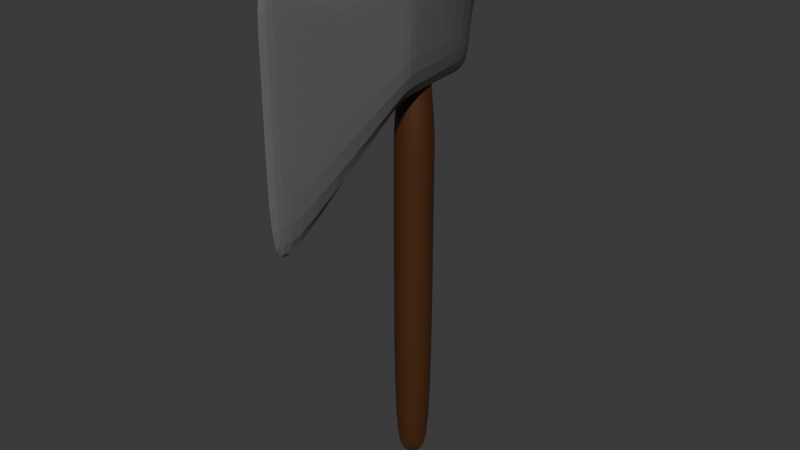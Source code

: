 # Source: axe.blend  (saved by Blender 4.2.66; exported with 4.5.12 LTS)
import bpy
from mathutils import Matrix  # noqa: F401  (used for matrix-valued properties, if any)

bpy.ops.wm.read_factory_settings(use_empty=True)
scene = bpy.context.scene
scene.name = 'Scene'

# ---- collections
col_collection = bpy.data.collections.new('Collection'); scene.collection.children.link(col_collection)

# ---- materials (node trees are filled in below, after node groups)
mat_sharp = bpy.data.materials.new('Sharp')
mat_mango = bpy.data.materials.new('mango')

# ---- material node trees
mat_sharp.use_nodes = True; mat_sharp.node_tree.nodes.clear()
_N = mat_sharp.node_tree.nodes; _L = mat_sharp.node_tree.links
n0 = _N.new('ShaderNodeBsdfPrincipled'); n0.name = 'Principled BSDF'; n0.location = (10, 300)
n0.inputs[0].default_value = (0.1256, 0.1256, 0.1256, 1.0)
n1 = _N.new('ShaderNodeOutputMaterial'); n1.name = 'Material Output'; n1.location = (300, 300)
_L.new(n0.outputs[0], n1.inputs[0])
n1.is_active_output = True
mat_mango.use_nodes = True; mat_mango.node_tree.nodes.clear()
_N = mat_mango.node_tree.nodes; _L = mat_mango.node_tree.links
n0 = _N.new('ShaderNodeBsdfPrincipled'); n0.name = 'Principled BSDF'; n0.location = (10, 300)
n0.inputs[0].default_value = (0.07121, 0.02409, 0.004839, 1.0)
n1 = _N.new('ShaderNodeOutputMaterial'); n1.name = 'Material Output'; n1.location = (300, 300)
_L.new(n0.outputs[0], n1.inputs[0])
n1.is_active_output = True

# ---- world
world_world = bpy.data.worlds.new('World'); scene.world = world_world
world_world.use_nodes = True; world_world.node_tree.nodes.clear()
_N = world_world.node_tree.nodes; _L = world_world.node_tree.links
n0 = _N.new('ShaderNodeOutputWorld'); n0.name = 'World Output'; n0.location = (300, 300)
n1 = _N.new('ShaderNodeBackground'); n1.name = 'Background'; n1.location = (10, 300)
n1.inputs[0].default_value = (0.05088, 0.05088, 0.05088, 1.0)
_L.new(n1.outputs[0], n0.inputs[0])
n0.is_active_output = True
world_world.color = (0.05088, 0.05088, 0.05088)
world_world.sun_shadow_jitter_overblur = 0.0

# ---- meshes
me_cube_001 = bpy.data.meshes.new('Cube.001')
me_cube_001.from_pydata([(-0.04914, -2.948, 0.6244), (-0.04914, -2.948, 4.687), (-0.06384, 1.1, 2.401), (-0.3456, 1.1, 4.601), (0.04914, -2.948, 0.6244), (0.04914, -2.948, 4.687), (0.06384, 1.1, 2.401), (0.3456, 1.1, 4.601), (-0.04914, -2.948, 2.656), (-0.06384, 1.1, 3.501), (0.06384, 1.1, 3.501), (0.04914, -2.948, 2.656), (-0.04914, -2.948, 3.816), (-0.3456, 1.1, 4.129), (0.3456, 1.1, 4.129), (0.04914, -2.948, 3.816), (-0.3456, -0.7298, 2.401), (-0.3456, -0.7298, 4.601), (0.3456, -0.7298, 2.401), (0.3456, -0.7298, 4.601), (0.3456, -0.7298, 3.501), (-0.3456, -0.7298, 3.501), (0.3456, -0.7298, 4.129), (-0.3456, -0.7298, 4.129), (-0.1219, -2.404, 0.8857), (0.1219, -2.404, 4.491), (0.1219, -2.404, 2.688), (0.1219, -2.404, 3.718), (-0.1219, -2.404, 4.491), (0.1219, -2.404, 0.8857), (-0.1219, -2.404, 2.688), (-0.1219, -2.404, 3.718), (-0.3412, -0.7632, 4.613), (0.3412, -0.7632, 2.385), (-0.3412, -0.7632, 3.499), (-0.3412, -0.7632, 4.135), (-0.3412, -0.7632, 2.385), (0.3412, -0.7632, 4.613), (0.3412, -0.7632, 3.499), (0.3412, -0.7632, 4.135), (-0.1488, 2.215, 3.784), (0.1488, 2.215, 3.784), (-0.1488, 2.215, 3.581), (0.1488, 2.215, 3.581), (-0.3456, 0.716, 4.601), (0.2325, 0.716, 2.486), (-0.2325, 0.716, 3.417), (-0.3456, 0.716, 4.129), (-0.2325, 0.716, 2.486), (0.3456, 0.716, 4.601), (0.2325, 0.716, 3.417), (0.3456, 0.716, 4.129), (3.406e-09, -0.05264, -3.766), (4.69e-09, -0.05264, 4.567), (3.406e-09, 0.2427, -3.766), (4.69e-09, 0.1449, 4.567), (0.03832, 0.237, -3.766), (0.02563, 0.1411, 4.567), (0.07516, 0.2202, -3.766), (0.05027, 0.1298, 4.567), (0.1091, 0.1929, -3.766), (0.07298, 0.1116, 4.567), (0.1389, 0.1562, -3.766), (0.09289, 0.08702, 4.567), (0.1633, 0.1114, -3.766), (0.1092, 0.05709, 4.567), (0.1815, 0.06037, -3.766), (0.1214, 0.02294, 4.567), (0.1926, 0.00497, -3.766), (0.1288, -0.01411, 4.567), (0.1964, -0.05264, -3.766), (0.1314, -0.05264, 4.567), (0.1926, -0.1102, -3.766), (0.1288, -0.09117, 4.567), (0.1815, -0.1656, -3.766), (0.1214, -0.1282, 4.567), (0.1633, -0.2167, -3.766), (0.1092, -0.1624, 4.567), (0.1389, -0.2614, -3.766), (0.09289, -0.1923, 4.567), (0.1091, -0.2982, -3.766), (0.07298, -0.2169, 4.567), (0.07516, -0.3255, -3.766), (0.05027, -0.2351, 4.567), (0.03832, -0.3423, -3.766), (0.02563, -0.2463, 4.567), (3.406e-09, -0.3479, -3.766), (4.69e-09, -0.2501, 4.567), (-0.03832, -0.3423, -3.766), (-0.02563, -0.2463, 4.567), (-0.07516, -0.3255, -3.766), (-0.05027, -0.2351, 4.567), (-0.1091, -0.2982, -3.766), (-0.07298, -0.2169, 4.545), (-0.1389, -0.2614, -3.766), (-0.09289, -0.1923, 4.567), (-0.1633, -0.2167, -3.766), (-0.1092, -0.1624, 4.567), (-0.1815, -0.1656, -3.766), (-0.1214, -0.1282, 4.567), (-0.1926, -0.1102, -3.766), (-0.1288, -0.09117, 4.567), (-0.1964, -0.05264, -3.766), (-0.1314, -0.05264, 4.567), (-0.1926, 0.00497, -3.766), (-0.1288, -0.01411, 4.567), (-0.1815, 0.06037, -3.766), (-0.1214, 0.02294, 4.567), (-0.1633, 0.1114, -3.766), (-0.1092, 0.05709, 4.567), (-0.1389, 0.1562, -3.766), (-0.09289, 0.08702, 4.567), (-0.1091, 0.1929, -3.766), (-0.07298, 0.1116, 4.567), (-0.07516, 0.2202, -3.766), (-0.05027, 0.1298, 4.567), (-0.03832, 0.237, -3.766), (-0.02563, 0.1411, 4.567), (3.406e-09, 0.2427, 0.3897), (0.03832, 0.237, 0.3897), (0.07516, 0.2202, 0.3897), (0.1091, 0.1929, 0.3897), (0.1389, 0.1562, 0.3897), (0.1633, 0.1114, 0.3897), (0.1815, 0.06037, 0.3897), (0.1926, 0.00497, 0.3897), (0.1964, -0.05264, 0.3897), (0.1926, -0.1102, 0.3897), (0.1815, -0.1656, 0.3897), (0.1633, -0.2167, 0.3897), (0.1389, -0.2614, 0.3897), (0.1091, -0.2982, 0.3897), (0.07516, -0.3255, 0.3897), (0.03832, -0.3423, 0.3897), (3.406e-09, -0.3479, 0.3897), (-0.03832, -0.3423, 0.3897), (-0.07516, -0.3255, 0.3897), (-0.1091, -0.2982, 0.3897), (-0.1389, -0.2614, 0.3897), (-0.1633, -0.2167, 0.3897), (-0.1815, -0.1656, 0.3897), (-0.1926, -0.1102, 0.3897), (-0.1964, -0.05264, 0.3897), (-0.1926, 0.00497, 0.3897), (-0.1815, 0.06037, 0.3897), (-0.1633, 0.1114, 0.3897), (-0.1389, 0.1562, 0.3897), (-0.1091, 0.1929, 0.3897), (-0.07516, 0.2202, 0.3897), (-0.03832, 0.237, 0.3897), (2.683e-09, 0.1555, 2.794), (0.027, 0.1515, 2.794), (0.05297, 0.1396, 2.794), (0.0769, 0.1204, 2.794), (0.09787, 0.09451, 2.794), (0.1151, 0.06297, 2.794), (0.1279, 0.027, 2.794), (0.1358, -0.01204, 2.794), (0.1384, -0.05264, 2.794), (0.1358, -0.09324, 2.794), (0.1279, -0.1323, 2.794), (0.1151, -0.1683, 2.794), (0.09787, -0.1998, 2.794), (0.0769, -0.2257, 2.794), (0.05297, -0.2449, 2.794), (0.027, -0.2567, 2.794), (2.683e-09, -0.2607, 2.794), (-0.027, -0.2567, 2.794), (-0.05297, -0.2449, 2.794), (-0.0769, -0.2257, 2.794), (-0.09787, -0.1998, 2.794), (-0.1151, -0.1683, 2.794), (-0.1279, -0.1323, 2.794), (-0.1358, -0.09324, 2.794), (-0.1384, -0.05264, 2.794), (-0.1358, -0.01204, 2.794), (-0.1279, 0.027, 2.794), (-0.1151, 0.06297, 2.794), (-0.09787, 0.09451, 2.794), (-0.0769, 0.1204, 2.794), (-0.05297, 0.1396, 2.794), (-0.027, 0.1515, 2.794), (2.683e-09, 0.1555, 3.526), (0.027, 0.1515, 3.526), (0.05297, 0.1396, 3.526), (0.0769, 0.1204, 3.526), (0.09787, 0.09451, 3.526), (0.1151, 0.06297, 3.526), (0.1279, 0.027, 3.526), (0.1358, -0.01204, 3.526), (0.1384, -0.05264, 3.526), (0.1358, -0.09324, 3.526), (0.1279, -0.1323, 3.526), (0.1151, -0.1683, 3.526), (0.09787, -0.1998, 3.526), (0.0769, -0.2257, 3.526), (0.05297, -0.2449, 3.526), (0.027, -0.2567, 3.526), (2.683e-09, -0.2607, 3.526), (-0.027, -0.2567, 3.526), (-0.05297, -0.2449, 3.526), (-0.0769, -0.2257, 3.526), (-0.09787, -0.1998, 3.526), (-0.1151, -0.1683, 3.526), (-0.1279, -0.1323, 3.526), (-0.1358, -0.09324, 3.526), (-0.1384, -0.05264, 3.526), (-0.1358, -0.01204, 3.526), (-0.1279, 0.027, 3.526), (-0.1151, 0.06297, 3.526), (-0.09787, 0.09451, 3.526), (-0.0769, 0.1204, 3.526), (-0.05297, 0.1396, 3.526), (-0.027, 0.1515, 3.526), (2.683e-09, 0.1555, 3.892), (0.027, 0.1515, 3.892), (0.05297, 0.1396, 3.892), (0.0769, 0.1204, 3.892), (0.09787, 0.09451, 3.892), (0.1151, 0.06297, 3.892), (0.1279, 0.027, 3.892), (0.1358, -0.01204, 3.892), (0.1384, -0.05264, 3.892), (0.1358, -0.09324, 3.892), (0.1279, -0.1323, 3.892), (0.1151, -0.1683, 3.892), (0.09787, -0.1998, 3.892), (0.0769, -0.2257, 3.892), (0.05297, -0.2449, 3.892), (0.027, -0.2567, 3.892), (2.683e-09, -0.2607, 3.892), (-0.027, -0.2567, 3.892), (-0.05297, -0.2449, 3.892), (-0.0769, -0.2257, 3.892), (-0.09787, -0.1998, 3.892), (-0.1151, -0.1683, 3.892), (-0.1279, -0.1323, 3.892), (-0.1358, -0.09324, 3.892), (-0.1384, -0.05264, 3.892), (-0.1358, -0.01204, 3.892), (-0.1279, 0.027, 3.892), (-0.1151, 0.06297, 3.892), (-0.09787, 0.09451, 3.892), (-0.0769, 0.1204, 3.892), (-0.05297, 0.1396, 3.892), (-0.027, 0.1515, 3.892), (2.683e-09, 0.1555, 4.075), (0.027, 0.1515, 4.075), (0.05297, 0.1396, 4.075), (0.0769, 0.1204, 4.075), (0.09787, 0.09451, 4.075), (0.1151, 0.06297, 4.075), (0.1279, 0.027, 4.075), (0.1358, -0.01204, 4.075), (0.1384, -0.05264, 4.075), (0.1358, -0.09324, 4.075), (0.1279, -0.1323, 4.075), (0.1151, -0.1683, 4.075), (0.09787, -0.1998, 4.075), (0.0769, -0.2257, 4.075), (0.05297, -0.2449, 4.075), (0.027, -0.2567, 4.075), (2.683e-09, -0.2607, 4.075), (-0.027, -0.2567, 4.075), (-0.05297, -0.2449, 4.075), (-0.0769, -0.2257, 4.075), (-0.09787, -0.1998, 4.075), (-0.1151, -0.1683, 4.075), (-0.1279, -0.1323, 4.075), (-0.1358, -0.09324, 4.075), (-0.1384, -0.05264, 4.075), (-0.1358, -0.01204, 4.075), (-0.1279, 0.027, 4.075), (-0.1151, 0.06297, 4.075), (-0.09787, 0.09451, 4.075), (-0.0769, 0.1204, 4.075), (-0.05297, 0.1396, 4.075), (-0.027, 0.1515, 4.075), (0.03832, 0.237, 1.429), (0.07516, 0.2202, 1.429), (0.1091, 0.1929, 1.429), (0.1389, 0.1562, 1.429), (0.1633, 0.1114, 1.429), (0.1815, 0.06037, 1.429), (0.1926, 0.00497, 1.429), (0.1964, -0.05264, 1.429), (0.1926, -0.1102, 1.429), (0.1815, -0.1656, 1.429), (0.1633, -0.2167, 1.429), (0.1389, -0.2614, 1.429), (0.1091, -0.2982, 1.429), (0.07516, -0.3255, 1.429), (0.03832, -0.3423, 1.429), (3.406e-09, -0.3479, 1.429), (-0.03832, -0.3423, 1.429), (-0.07516, -0.3255, 1.429), (-0.1091, -0.2982, 1.429), (-0.1389, -0.2614, 1.429), (-0.1633, -0.2167, 1.429), (-0.1815, -0.1656, 1.429), (-0.1926, -0.1102, 1.429), (-0.1964, -0.05264, 1.429), (-0.1926, 0.00497, 1.429), (-0.1815, 0.06037, 1.429), (-0.1633, 0.1114, 1.429), (-0.1389, 0.1562, 1.429), (-0.1091, 0.1929, 1.429), (-0.07516, 0.2202, 1.429), (-0.03832, 0.237, 1.429), (3.406e-09, 0.2427, 1.429), (3.406e-09, 0.2427, 1.948), (0.03832, 0.237, 1.948), (0.07516, 0.2202, 1.948), (0.1091, 0.1929, 1.948), (0.1389, 0.1562, 1.948), (0.1633, 0.1114, 1.948), (0.1815, 0.06037, 1.948), (0.1926, 0.00497, 1.948), (0.1964, -0.05264, 1.948), (0.1926, -0.1102, 1.948), (0.1815, -0.1656, 1.948), (0.1633, -0.2167, 1.948), (0.1389, -0.2614, 1.948), (0.1091, -0.2982, 1.948), (0.07516, -0.3255, 1.948), (0.03832, -0.3423, 1.948), (3.406e-09, -0.3479, 1.948), (-0.03832, -0.3423, 1.948), (-0.07516, -0.3255, 1.948), (-0.1091, -0.2982, 1.948), (-0.1389, -0.2614, 1.948), (-0.1633, -0.2167, 1.948), (-0.1815, -0.1656, 1.948), (-0.1926, -0.1102, 1.948), (-0.1964, -0.05264, 1.948), (-0.1926, 0.00497, 1.948), (-0.1815, 0.06037, 1.948), (-0.1633, 0.1114, 1.948), (-0.1389, 0.1562, 1.948), (-0.1091, 0.1929, 1.948), (-0.07516, 0.2202, 1.948), (-0.03832, 0.237, 1.948), (0.03832, 0.237, 0.9092), (0.07516, 0.2202, 0.9092), (0.1091, 0.1929, 0.9092), (0.1389, 0.1562, 0.9092), (0.1633, 0.1114, 0.9092), (0.1815, 0.06037, 0.9092), (0.1926, 0.00497, 0.9092), (0.1964, -0.05264, 0.9092), (0.1926, -0.1102, 0.9092), (0.1815, -0.1656, 0.9092), (0.1633, -0.2167, 0.9092), (0.1389, -0.2614, 0.9092), (0.1091, -0.2982, 0.9092), (0.07516, -0.3255, 0.9092), (0.03832, -0.3423, 0.9092), (3.406e-09, -0.3479, 0.9092), (-0.03832, -0.3423, 0.9092), (-0.07516, -0.3255, 0.9092), (-0.1091, -0.2982, 0.9092), (-0.1389, -0.2614, 0.9092), (-0.1633, -0.2167, 0.9092), (-0.1815, -0.1656, 0.9092), (-0.1926, -0.1102, 0.9092), (-0.1964, -0.05264, 0.9092), (-0.1926, 0.00497, 0.9092), (-0.1815, 0.06037, 0.9092), (-0.1633, 0.1114, 0.9092), (-0.1389, 0.1562, 0.9092), (-0.1091, 0.1929, 0.9092), (-0.07516, 0.2202, 0.9092), (-0.03832, 0.237, 0.9092), (3.406e-09, 0.2427, 0.9092)], [], [(47, 44, 3, 13), (7, 14, 43, 41), (27, 25, 5, 15), (15, 5, 1, 12), (24, 29, 4, 0), (25, 28, 1, 5), (4, 11, 8, 0), (29, 26, 11, 4), (2, 9, 10, 6), (48, 46, 9, 2), (11, 15, 12, 8), (26, 27, 15, 11), (9, 13, 14, 10), (46, 47, 13, 9), (34, 35, 23, 21), (50, 51, 22, 20), (36, 34, 21, 16), (45, 50, 20, 18), (49, 44, 17, 19), (48, 45, 18, 16), (51, 49, 19, 22), (35, 32, 17, 23), (12, 1, 28, 31), (0, 8, 30, 24), (8, 12, 31, 30), (38, 39, 27, 26), (33, 38, 26, 29), (37, 32, 28, 25), (36, 33, 29, 24), (39, 37, 25, 27), (22, 19, 37, 39), (16, 18, 33, 36), (19, 17, 32, 37), (18, 20, 38, 33), (20, 22, 39, 38), (31, 28, 32, 35), (24, 30, 34, 36), (30, 31, 35, 34), (42, 40, 41, 43), (3, 7, 41, 40), (13, 3, 40, 42), (14, 13, 42, 43), (14, 7, 49, 51), (2, 6, 45, 48), (7, 3, 44, 49), (6, 10, 50, 45), (10, 14, 51, 50), (21, 23, 47, 46), (16, 21, 46, 48), (23, 17, 44, 47), (52, 54, 56), (53, 57, 55), (246, 55, 57, 247), (52, 56, 58), (53, 59, 57), (247, 57, 59, 248), (52, 58, 60), (53, 61, 59), (248, 59, 61, 249), (52, 60, 62), (53, 63, 61), (249, 61, 63, 250), (52, 62, 64), (53, 65, 63), (250, 63, 65, 251), (52, 64, 66), (53, 67, 65), (251, 65, 67, 252), (52, 66, 68), (53, 69, 67), (252, 67, 69, 253), (52, 68, 70), (53, 71, 69), (253, 69, 71, 254), (52, 70, 72), (53, 73, 71), (254, 71, 73, 255), (52, 72, 74), (53, 75, 73), (255, 73, 75, 256), (52, 74, 76), (53, 77, 75), (256, 75, 77, 257), (52, 76, 78), (53, 79, 77), (257, 77, 79, 258), (52, 78, 80), (53, 81, 79), (258, 79, 81, 259), (52, 80, 82), (53, 83, 81), (259, 81, 83, 260), (52, 82, 84), (53, 85, 83), (260, 83, 85, 261), (52, 84, 86), (53, 87, 85), (261, 85, 87, 262), (52, 86, 88), (53, 89, 87), (262, 87, 89, 263), (52, 88, 90), (53, 91, 89), (263, 89, 91, 264), (52, 90, 92), (53, 93, 91), (264, 91, 93, 265), (52, 92, 94), (53, 95, 93), (265, 93, 95, 266), (52, 94, 96), (53, 97, 95), (266, 95, 97, 267), (52, 96, 98), (53, 99, 97), (267, 97, 99, 268), (52, 98, 100), (53, 101, 99), (268, 99, 101, 269), (52, 100, 102), (53, 103, 101), (269, 101, 103, 270), (52, 102, 104), (53, 105, 103), (270, 103, 105, 271), (52, 104, 106), (53, 107, 105), (271, 105, 107, 272), (52, 106, 108), (53, 109, 107), (272, 107, 109, 273), (52, 108, 110), (53, 111, 109), (273, 109, 111, 274), (52, 110, 112), (53, 113, 111), (274, 111, 113, 275), (52, 112, 114), (53, 115, 113), (275, 113, 115, 276), (52, 114, 116), (53, 117, 115), (276, 115, 117, 277), (52, 116, 54), (53, 55, 117), (277, 117, 55, 246), (116, 149, 118, 54), (114, 148, 149, 116), (112, 147, 148, 114), (110, 146, 147, 112), (108, 145, 146, 110), (106, 144, 145, 108), (104, 143, 144, 106), (102, 142, 143, 104), (100, 141, 142, 102), (98, 140, 141, 100), (96, 139, 140, 98), (94, 138, 139, 96), (92, 137, 138, 94), (90, 136, 137, 92), (88, 135, 136, 90), (86, 134, 135, 88), (84, 133, 134, 86), (82, 132, 133, 84), (80, 131, 132, 82), (78, 130, 131, 80), (76, 129, 130, 78), (74, 128, 129, 76), (72, 127, 128, 74), (70, 126, 127, 72), (68, 125, 126, 70), (66, 124, 125, 68), (64, 123, 124, 66), (62, 122, 123, 64), (60, 121, 122, 62), (58, 120, 121, 60), (56, 119, 120, 58), (54, 118, 119, 56), (341, 181, 150, 310), (340, 180, 181, 341), (339, 179, 180, 340), (338, 178, 179, 339), (337, 177, 178, 338), (336, 176, 177, 337), (335, 175, 176, 336), (334, 174, 175, 335), (333, 173, 174, 334), (332, 172, 173, 333), (331, 171, 172, 332), (330, 170, 171, 331), (329, 169, 170, 330), (328, 168, 169, 329), (327, 167, 168, 328), (326, 166, 167, 327), (325, 165, 166, 326), (324, 164, 165, 325), (323, 163, 164, 324), (322, 162, 163, 323), (321, 161, 162, 322), (320, 160, 161, 321), (319, 159, 160, 320), (318, 158, 159, 319), (317, 157, 158, 318), (316, 156, 157, 317), (315, 155, 156, 316), (314, 154, 155, 315), (313, 153, 154, 314), (312, 152, 153, 313), (311, 151, 152, 312), (310, 150, 151, 311), (181, 213, 182, 150), (180, 212, 213, 181), (179, 211, 212, 180), (178, 210, 211, 179), (177, 209, 210, 178), (176, 208, 209, 177), (175, 207, 208, 176), (174, 206, 207, 175), (173, 205, 206, 174), (172, 204, 205, 173), (171, 203, 204, 172), (170, 202, 203, 171), (169, 201, 202, 170), (168, 200, 201, 169), (167, 199, 200, 168), (166, 198, 199, 167), (165, 197, 198, 166), (164, 196, 197, 165), (163, 195, 196, 164), (162, 194, 195, 163), (161, 193, 194, 162), (160, 192, 193, 161), (159, 191, 192, 160), (158, 190, 191, 159), (157, 189, 190, 158), (156, 188, 189, 157), (155, 187, 188, 156), (154, 186, 187, 155), (153, 185, 186, 154), (152, 184, 185, 153), (151, 183, 184, 152), (150, 182, 183, 151), (213, 245, 214, 182), (212, 244, 245, 213), (211, 243, 244, 212), (210, 242, 243, 211), (209, 241, 242, 210), (208, 240, 241, 209), (207, 239, 240, 208), (206, 238, 239, 207), (205, 237, 238, 206), (204, 236, 237, 205), (203, 235, 236, 204), (202, 234, 235, 203), (201, 233, 234, 202), (200, 232, 233, 201), (199, 231, 232, 200), (198, 230, 231, 199), (197, 229, 230, 198), (196, 228, 229, 197), (195, 227, 228, 196), (194, 226, 227, 195), (193, 225, 226, 194), (192, 224, 225, 193), (191, 223, 224, 192), (190, 222, 223, 191), (189, 221, 222, 190), (188, 220, 221, 189), (187, 219, 220, 188), (186, 218, 219, 187), (185, 217, 218, 186), (184, 216, 217, 185), (183, 215, 216, 184), (182, 214, 215, 183), (245, 277, 246, 214), (244, 276, 277, 245), (243, 275, 276, 244), (242, 274, 275, 243), (241, 273, 274, 242), (240, 272, 273, 241), (239, 271, 272, 240), (238, 270, 271, 239), (237, 269, 270, 238), (236, 268, 269, 237), (235, 267, 268, 236), (234, 266, 267, 235), (233, 265, 266, 234), (232, 264, 265, 233), (231, 263, 264, 232), (230, 262, 263, 231), (229, 261, 262, 230), (228, 260, 261, 229), (227, 259, 260, 228), (226, 258, 259, 227), (225, 257, 258, 226), (224, 256, 257, 225), (223, 255, 256, 224), (222, 254, 255, 223), (221, 253, 254, 222), (220, 252, 253, 221), (219, 251, 252, 220), (218, 250, 251, 219), (217, 249, 250, 218), (216, 248, 249, 217), (215, 247, 248, 216), (214, 246, 247, 215), (373, 309, 278, 342), (342, 278, 279, 343), (343, 279, 280, 344), (344, 280, 281, 345), (345, 281, 282, 346), (346, 282, 283, 347), (347, 283, 284, 348), (348, 284, 285, 349), (349, 285, 286, 350), (350, 286, 287, 351), (351, 287, 288, 352), (352, 288, 289, 353), (353, 289, 290, 354), (354, 290, 291, 355), (355, 291, 292, 356), (356, 292, 293, 357), (357, 293, 294, 358), (358, 294, 295, 359), (359, 295, 296, 360), (360, 296, 297, 361), (361, 297, 298, 362), (362, 298, 299, 363), (363, 299, 300, 364), (364, 300, 301, 365), (365, 301, 302, 366), (366, 302, 303, 367), (367, 303, 304, 368), (368, 304, 305, 369), (369, 305, 306, 370), (370, 306, 307, 371), (371, 307, 308, 372), (372, 308, 309, 373), (309, 310, 311, 278), (278, 311, 312, 279), (279, 312, 313, 280), (280, 313, 314, 281), (281, 314, 315, 282), (282, 315, 316, 283), (283, 316, 317, 284), (284, 317, 318, 285), (285, 318, 319, 286), (286, 319, 320, 287), (287, 320, 321, 288), (288, 321, 322, 289), (289, 322, 323, 290), (290, 323, 324, 291), (291, 324, 325, 292), (292, 325, 326, 293), (293, 326, 327, 294), (294, 327, 328, 295), (295, 328, 329, 296), (296, 329, 330, 297), (297, 330, 331, 298), (298, 331, 332, 299), (299, 332, 333, 300), (300, 333, 334, 301), (301, 334, 335, 302), (302, 335, 336, 303), (303, 336, 337, 304), (304, 337, 338, 305), (305, 338, 339, 306), (306, 339, 340, 307), (307, 340, 341, 308), (308, 341, 310, 309), (149, 372, 373, 118), (148, 371, 372, 149), (147, 370, 371, 148), (146, 369, 370, 147), (145, 368, 369, 146), (144, 367, 368, 145), (143, 366, 367, 144), (142, 365, 366, 143), (141, 364, 365, 142), (140, 363, 364, 141), (139, 362, 363, 140), (138, 361, 362, 139), (137, 360, 361, 138), (136, 359, 360, 137), (135, 358, 359, 136), (134, 357, 358, 135), (133, 356, 357, 134), (132, 355, 356, 133), (131, 354, 355, 132), (130, 353, 354, 131), (129, 352, 353, 130), (128, 351, 352, 129), (127, 350, 351, 128), (126, 349, 350, 127), (125, 348, 349, 126), (124, 347, 348, 125), (123, 346, 347, 124), (122, 345, 346, 123), (121, 344, 345, 122), (120, 343, 344, 121), (119, 342, 343, 120), (118, 373, 342, 119)])
me_cube_001.polygons.foreach_set('material_index', [0, 0, 0, 0, 0, 0, 0, 0, 0, 0, 0, 0, 0, 0, 0, 0, 0, 0, 0, 0, 0, 0, 0, 0, 0, 0, 0, 0, 0, 0, 0, 0, 0, 0, 0, 0, 0, 0, 0, 0, 0, 0, 0, 0, 0, 0, 0, 0, 0, 0, 1, 1, 1, 1, 1, 1, 1, 1, 1, 1, 1, 1, 1, 1, 1, 1, 1, 1, 1, 1, 1, 1, 1, 1, 1, 1, 1, 1, 1, 1, 1, 1, 1, 1, 1, 1, 1, 1, 1, 1, 1, 1, 1, 1, 1, 1, 1, 1, 1, 1, 1, 1, 1, 1, 1, 1, 1, 1, 1, 1, 1, 1, 1, 1, 1, 1, 1, 1, 1, 1, 1, 1, 1, 1, 1, 1, 1, 1, 1, 1, 1, 1, 1, 1, 1, 1, 1, 1, 1, 1, 1, 1, 1, 1, 1, 1, 1, 1, 1, 1, 1, 1, 1, 1, 1, 1, 1, 1, 1, 1, 1, 1, 1, 1, 1, 1, 1, 1, 1, 1, 1, 1, 1, 1, 1, 1, 1, 1, 1, 1, 1, 1, 1, 1, 1, 1, 1, 1, 1, 1, 1, 1, 1, 1, 1, 1, 1, 1, 1, 1, 1, 1, 1, 1, 1, 1, 1, 1, 1, 1, 1, 1, 1, 1, 1, 1, 1, 1, 1, 1, 1, 1, 1, 1, 1, 1, 1, 1, 1, 1, 1, 1, 1, 1, 1, 1, 1, 1, 1, 1, 1, 1, 1, 1, 1, 1, 1, 1, 1, 1, 1, 1, 1, 1, 1, 1, 1, 1, 1, 1, 1, 1, 1, 1, 1, 1, 1, 1, 1, 1, 1, 1, 1, 1, 1, 1, 1, 1, 1, 1, 1, 1, 1, 1, 1, 1, 1, 1, 1, 1, 1, 1, 1, 1, 1, 1, 1, 1, 1, 1, 1, 1, 1, 1, 1, 1, 1, 1, 1, 1, 1, 1, 1, 1, 1, 1, 1, 1, 1, 1, 1, 1, 1, 1, 1, 1, 1, 1, 1, 1, 1, 1, 1, 1, 1, 1, 1, 1, 1, 1, 1, 1, 1, 1, 1, 1, 1, 1, 1, 1, 1, 1, 1, 1, 1, 1, 1, 1, 1, 1, 1, 1, 1, 1, 1, 1, 1, 1, 1, 1, 1, 1, 1, 1, 1, 1, 1, 1, 1, 1, 1, 1, 1, 1, 1, 1, 1, 1, 1, 1, 1, 1, 1, 1, 1, 1, 1, 1, 1, 1, 1, 1])
_uv = me_cube_001.uv_layers.new(name='UVMap')
_uv.uv.foreach_set('vector', [0.5714, 0.2064, 0.625, 0.2064, 0.625, 0.25, 0.5714, 0.25, 0.625, 0.5, 0.5714, 0.5, 0.5714, 0.5, 0.625, 0.5, 0.5714, 0.7397, 0.625, 0.7397, 0.625, 0.75, 0.5714, 0.75, 0.5714, 0.75, 0.625, 0.75, 0.625, 1.0, 0.5714, 1.0, 0.125, 0.7397, 0.375, 0.7397, 0.375, 0.75, 0.125, 0.75, 0.625, 0.7397, 0.875, 0.7397, 0.875, 0.75, 0.625, 0.75, 0.375, 0.75, 0.5, 0.75, 0.5, 1.0, 0.375, 1.0, 0.375, 0.7397, 0.5, 0.7397, 0.5, 0.75, 0.375, 0.75, 0.375, 0.25, 0.5, 0.25, 0.5, 0.5, 0.375, 0.5, 0.375, 0.2064, 0.5, 0.2064, 0.5, 0.25, 0.375, 0.25, 0.5, 0.75, 0.5714, 0.75, 0.5714, 1.0, 0.5, 1.0, 0.5, 0.7397, 0.5714, 0.7397, 0.5714, 0.75, 0.5, 0.75, 0.5, 0.25, 0.5714, 0.25, 0.5714, 0.5, 0.5, 0.5, 0.5, 0.2064, 0.5714, 0.2064, 0.5714, 0.25, 0.5, 0.25, 0.5, 0.04141, 0.5714, 0.04141, 0.5714, 0.04204, 0.5, 0.04204, 0.5, 0.5436, 0.5714, 0.5436, 0.5714, 0.708, 0.5, 0.708, 0.375, 0.04141, 0.5, 0.04141, 0.5, 0.04204, 0.375, 0.04204, 0.375, 0.5436, 0.5, 0.5436, 0.5, 0.708, 0.375, 0.708, 0.625, 0.5436, 0.875, 0.5436, 0.875, 0.708, 0.625, 0.708, 0.125, 0.5436, 0.375, 0.5436, 0.375, 0.708, 0.125, 0.708, 0.5714, 0.5436, 0.625, 0.5436, 0.625, 0.708, 0.5714, 0.708, 0.5714, 0.04141, 0.625, 0.04141, 0.625, 0.04204, 0.5714, 0.04204, 0.5714, 0.0, 0.625, 0.0, 0.625, 0.01032, 0.5714, 0.01032, 0.375, 0.0, 0.5, 0.0, 0.5, 0.01032, 0.375, 0.01032, 0.5, 0.0, 0.5714, 0.0, 0.5714, 0.01032, 0.5, 0.01032, 0.5, 0.7086, 0.5714, 0.7086, 0.5714, 0.7397, 0.5, 0.7397, 0.375, 0.7086, 0.5, 0.7086, 0.5, 0.7397, 0.375, 0.7397, 0.625, 0.7086, 0.875, 0.7086, 0.875, 0.7397, 0.625, 0.7397, 0.125, 0.7086, 0.375, 0.7086, 0.375, 0.7397, 0.125, 0.7397, 0.5714, 0.7086, 0.625, 0.7086, 0.625, 0.7397, 0.5714, 0.7397, 0.5714, 0.708, 0.625, 0.708, 0.625, 0.7086, 0.5714, 0.7086, 0.125, 0.708, 0.375, 0.708, 0.375, 0.7086, 0.125, 0.7086, 0.625, 0.708, 0.875, 0.708, 0.875, 0.7086, 0.625, 0.7086, 0.375, 0.708, 0.5, 0.708, 0.5, 0.7086, 0.375, 0.7086, 0.5, 0.708, 0.5714, 0.708, 0.5714, 0.7086, 0.5, 0.7086, 0.5714, 0.01032, 0.625, 0.01032, 0.625, 0.04141, 0.5714, 0.04141, 0.375, 0.01032, 0.5, 0.01032, 0.5, 0.04141, 0.375, 0.04141, 0.5, 0.01032, 0.5714, 0.01032, 0.5714, 0.04141, 0.5, 0.04141, 0.5714, 0.25, 0.625, 0.25, 0.625, 0.5, 0.5714, 0.5, 0.875, 0.5, 0.625, 0.5, 0.625, 0.5, 0.875, 0.5, 0.5714, 0.25, 0.625, 0.25, 0.625, 0.25, 0.5714, 0.25, 0.5714, 0.5, 0.5714, 0.25, 0.5714, 0.25, 0.5714, 0.5, 0.5714, 0.5, 0.625, 0.5, 0.625, 0.5436, 0.5714, 0.5436, 0.125, 0.5, 0.375, 0.5, 0.375, 0.5436, 0.125, 0.5436, 0.625, 0.5, 0.875, 0.5, 0.875, 0.5436, 0.625, 0.5436, 0.375, 0.5, 0.5, 0.5, 0.5, 0.5436, 0.375, 0.5436, 0.5, 0.5, 0.5714, 0.5, 0.5714, 0.5436, 0.5, 0.5436, 0.5, 0.04204, 0.5714, 0.04204, 0.5714, 0.2064, 0.5, 0.2064, 0.375, 0.04204, 0.5, 0.04204, 0.5, 0.2064, 0.375, 0.2064, 0.5714, 0.04204, 0.625, 0.04204, 0.625, 0.2064, 0.5714, 0.2064, 0.75, 0.25, 0.75, 0.49, 0.7968, 0.4854, 0.25, 0.25, 0.2968, 0.4854, 0.25, 0.49, 1.0, 0.9844, 1.0, 1.0, 0.9688, 1.0, 0.9688, 0.9844, 0.75, 0.25, 0.7968, 0.4854, 0.8418, 0.4717, 0.25, 0.25, 0.3418, 0.4717, 0.2968, 0.4854, 0.9688, 0.9844, 0.9688, 1.0, 0.9375, 1.0, 0.9375, 0.9844, 0.75, 0.25, 0.8418, 0.4717, 0.8833, 0.4496, 0.25, 0.25, 0.3833, 0.4496, 0.3418, 0.4717, 0.9375, 0.9844, 0.9375, 1.0, 0.9062, 1.0, 0.9062, 0.9844, 0.75, 0.25, 0.8833, 0.4496, 0.9197, 0.4197, 0.25, 0.25, 0.4197, 0.4197, 0.3833, 0.4496, 0.9062, 0.9844, 0.9062, 1.0, 0.875, 1.0, 0.875, 0.9844, 0.75, 0.25, 0.9197, 0.4197, 0.9496, 0.3833, 0.25, 0.25, 0.4496, 0.3833, 0.4197, 0.4197, 0.875, 0.9844, 0.875, 1.0, 0.8438, 1.0, 0.8438, 0.9844, 0.75, 0.25, 0.9496, 0.3833, 0.9717, 0.3418, 0.25, 0.25, 0.4717, 0.3418, 0.4496, 0.3833, 0.8438, 0.9844, 0.8438, 1.0, 0.8125, 1.0, 0.8125, 0.9844, 0.75, 0.25, 0.9717, 0.3418, 0.9854, 0.2968, 0.25, 0.25, 0.4854, 0.2968, 0.4717, 0.3418, 0.8125, 0.9844, 0.8125, 1.0, 0.7812, 1.0, 0.7812, 0.9844, 0.75, 0.25, 0.9854, 0.2968, 0.99, 0.25, 0.25, 0.25, 0.49, 0.25, 0.4854, 0.2968, 0.7812, 0.9844, 0.7812, 1.0, 0.75, 1.0, 0.75, 0.9844, 0.75, 0.25, 0.99, 0.25, 0.9854, 0.2032, 0.25, 0.25, 0.4854, 0.2032, 0.49, 0.25, 0.75, 0.9844, 0.75, 1.0, 0.7188, 1.0, 0.7188, 0.9844, 0.75, 0.25, 0.9854, 0.2032, 0.9717, 0.1582, 0.25, 0.25, 0.4717, 0.1582, 0.4854, 0.2032, 0.7188, 0.9844, 0.7188, 1.0, 0.6875, 1.0, 0.6875, 0.9844, 0.75, 0.25, 0.9717, 0.1582, 0.9496, 0.1167, 0.25, 0.25, 0.4496, 0.1167, 0.4717, 0.1582, 0.6875, 0.9844, 0.6875, 1.0, 0.6562, 1.0, 0.6562, 0.9844, 0.75, 0.25, 0.9496, 0.1167, 0.9197, 0.08029, 0.25, 0.25, 0.4197, 0.08029, 0.4496, 0.1167, 0.6562, 0.9844, 0.6562, 1.0, 0.625, 1.0, 0.625, 0.9844, 0.75, 0.25, 0.9197, 0.08029, 0.8833, 0.05045, 0.25, 0.25, 0.3833, 0.05045, 0.4197, 0.08029, 0.625, 0.9844, 0.625, 1.0, 0.5938, 1.0, 0.5938, 0.9844, 0.75, 0.25, 0.8833, 0.05045, 0.8418, 0.02827, 0.25, 0.25, 0.3418, 0.02827, 0.3833, 0.05045, 0.5938, 0.9844, 0.5938, 1.0, 0.5625, 1.0, 0.5625, 0.9844, 0.75, 0.25, 0.8418, 0.02827, 0.7968, 0.01461, 0.25, 0.25, 0.2968, 0.01461, 0.3418, 0.02827, 0.5625, 0.9844, 0.5625, 1.0, 0.5312, 1.0, 0.5312, 0.9844, 0.75, 0.25, 0.7968, 0.01461, 0.75, 0.01, 0.25, 0.25, 0.25, 0.01, 0.2968, 0.01461, 0.5312, 0.9844, 0.5312, 1.0, 0.5, 1.0, 0.5, 0.9844, 0.75, 0.25, 0.75, 0.01, 0.7032, 0.01461, 0.25, 0.25, 0.2032, 0.01461, 0.25, 0.01, 0.5, 0.9844, 0.5, 1.0, 0.4688, 1.0, 0.4688, 0.9844, 0.75, 0.25, 0.7032, 0.01461, 0.6582, 0.02827, 0.25, 0.25, 0.1582, 0.02827, 0.2032, 0.01461, 0.4688, 0.9844, 0.4688, 1.0, 0.4375, 1.0, 0.4375, 0.9844, 0.75, 0.25, 0.6582, 0.02827, 0.6167, 0.05045, 0.25, 0.25, 0.1167, 0.05045, 0.1582, 0.02827, 0.4375, 0.9844, 0.4375, 1.0, 0.4062, 1.0, 0.4062, 0.9844, 0.75, 0.25, 0.6167, 0.05045, 0.5803, 0.08029, 0.25, 0.25, 0.08029, 0.08029, 0.1167, 0.05045, 0.4062, 0.9844, 0.4062, 1.0, 0.375, 1.0, 0.375, 0.9844, 0.75, 0.25, 0.5803, 0.08029, 0.5504, 0.1167, 0.25, 0.25, 0.05045, 0.1167, 0.08029, 0.08029, 0.375, 0.9844, 0.375, 1.0, 0.3438, 1.0, 0.3438, 0.9844, 0.75, 0.25, 0.5504, 0.1167, 0.5283, 0.1582, 0.25, 0.25, 0.02827, 0.1582, 0.05045, 0.1167, 0.3438, 0.9844, 0.3438, 1.0, 0.3125, 1.0, 0.3125, 0.9844, 0.75, 0.25, 0.5283, 0.1582, 0.5146, 0.2032, 0.25, 0.25, 0.01461, 0.2032, 0.02827, 0.1582, 0.3125, 0.9844, 0.3125, 1.0, 0.2812, 1.0, 0.2812, 0.9844, 0.75, 0.25, 0.5146, 0.2032, 0.51, 0.25, 0.25, 0.25, 0.01, 0.25, 0.01461, 0.2032, 0.2812, 0.9844, 0.2812, 1.0, 0.25, 1.0, 0.25, 0.9844, 0.75, 0.25, 0.51, 0.25, 0.5146, 0.2968, 0.25, 0.25, 0.01461, 0.2968, 0.01, 0.25, 0.25, 0.9844, 0.25, 1.0, 0.2188, 1.0, 0.2188, 0.9844, 0.75, 0.25, 0.5146, 0.2968, 0.5283, 0.3418, 0.25, 0.25, 0.02827, 0.3418, 0.01461, 0.2968, 0.2188, 0.9844, 0.2188, 1.0, 0.1875, 1.0, 0.1875, 0.9844, 0.75, 0.25, 0.5283, 0.3418, 0.5504, 0.3833, 0.25, 0.25, 0.05045, 0.3833, 0.02827, 0.3418, 0.1875, 0.9844, 0.1875, 1.0, 0.1562, 1.0, 0.1562, 0.9844, 0.75, 0.25, 0.5504, 0.3833, 0.5803, 0.4197, 0.25, 0.25, 0.08029, 0.4197, 0.05045, 0.3833, 0.1562, 0.9844, 0.1562, 1.0, 0.125, 1.0, 0.125, 0.9844, 0.75, 0.25, 0.5803, 0.4197, 0.6167, 0.4496, 0.25, 0.25, 0.1167, 0.4496, 0.08029, 0.4197, 0.125, 0.9844, 0.125, 1.0, 0.09375, 1.0, 0.09375, 0.9844, 0.75, 0.25, 0.6167, 0.4496, 0.6582, 0.4717, 0.25, 0.25, 0.1582, 0.4717, 0.1167, 0.4496, 0.09375, 0.9844, 0.09375, 1.0, 0.0625, 1.0, 0.0625, 0.9844, 0.75, 0.25, 0.6582, 0.4717, 0.7032, 0.4854, 0.25, 0.25, 0.2032, 0.4854, 0.1582, 0.4717, 0.0625, 0.9844, 0.0625, 1.0, 0.03125, 1.0, 0.03125, 0.9844, 0.75, 0.25, 0.7032, 0.4854, 0.75, 0.49, 0.25, 0.25, 0.25, 0.49, 0.2032, 0.4854, 0.03125, 0.9844, 0.03125, 1.0, 0.0, 1.0, 0.0, 0.9844, 0.03125, 0.5, 0.03125, 0.75, 0.0, 0.75, 0.0, 0.5, 0.0625, 0.5, 0.0625, 0.75, 0.03125, 0.75, 0.03125, 0.5, 0.09375, 0.5, 0.09375, 0.75, 0.0625, 0.75, 0.0625, 0.5, 0.125, 0.5, 0.125, 0.75, 0.09375, 0.75, 0.09375, 0.5, 0.1562, 0.5, 0.1562, 0.75, 0.125, 0.75, 0.125, 0.5, 0.1875, 0.5, 0.1875, 0.75, 0.1562, 0.75, 0.1562, 0.5, 0.2188, 0.5, 0.2188, 0.75, 0.1875, 0.75, 0.1875, 0.5, 0.25, 0.5, 0.25, 0.75, 0.2188, 0.75, 0.2188, 0.5, 0.2812, 0.5, 0.2812, 0.75, 0.25, 0.75, 0.25, 0.5, 0.3125, 0.5, 0.3125, 0.75, 0.2812, 0.75, 0.2812, 0.5, 0.3438, 0.5, 0.3438, 0.75, 0.3125, 0.75, 0.3125, 0.5, 0.375, 0.5, 0.375, 0.75, 0.3438, 0.75, 0.3438, 0.5, 0.4062, 0.5, 0.4062, 0.75, 0.375, 0.75, 0.375, 0.5, 0.4375, 0.5, 0.4375, 0.75, 0.4062, 0.75, 0.4062, 0.5, 0.4688, 0.5, 0.4688, 0.75, 0.4375, 0.75, 0.4375, 0.5, 0.5, 0.5, 0.5, 0.75, 0.4688, 0.75, 0.4688, 0.5, 0.5312, 0.5, 0.5312, 0.75, 0.5, 0.75, 0.5, 0.5, 0.5625, 0.5, 0.5625, 0.75, 0.5312, 0.75, 0.5312, 0.5, 0.5938, 0.5, 0.5938, 0.75, 0.5625, 0.75, 0.5625, 0.5, 0.625, 0.5, 0.625, 0.75, 0.5938, 0.75, 0.5938, 0.5, 0.6562, 0.5, 0.6562, 0.75, 0.625, 0.75, 0.625, 0.5, 0.6875, 0.5, 0.6875, 0.75, 0.6562, 0.75, 0.6562, 0.5, 0.7188, 0.5, 0.7188, 0.75, 0.6875, 0.75, 0.6875, 0.5, 0.75, 0.5, 0.75, 0.75, 0.7188, 0.75, 0.7188, 0.5, 0.7812, 0.5, 0.7812, 0.75, 0.75, 0.75, 0.75, 0.5, 0.8125, 0.5, 0.8125, 0.75, 0.7812, 0.75, 0.7812, 0.5, 0.8438, 0.5, 0.8438, 0.75, 0.8125, 0.75, 0.8125, 0.5, 0.875, 0.5, 0.875, 0.75, 0.8438, 0.75, 0.8438, 0.5, 0.9062, 0.5, 0.9062, 0.75, 0.875, 0.75, 0.875, 0.5, 0.9375, 0.5, 0.9375, 0.75, 0.9062, 0.75, 0.9062, 0.5, 0.9688, 0.5, 0.9688, 0.75, 0.9375, 0.75, 0.9375, 0.5, 1.0, 0.5, 1.0, 0.75, 0.9688, 0.75, 0.9688, 0.5, 0.03125, 0.8438, 0.03125, 0.875, 0.0, 0.875, 0.0, 0.8438, 0.0625, 0.8438, 0.0625, 0.875, 0.03125, 0.875, 0.03125, 0.8438, 0.09375, 0.8438, 0.09375, 0.875, 0.0625, 0.875, 0.0625, 0.8438, 0.125, 0.8438, 0.125, 0.875, 0.09375, 0.875, 0.09375, 0.8438, 0.1562, 0.8438, 0.1562, 0.875, 0.125, 0.875, 0.125, 0.8438, 0.1875, 0.8438, 0.1875, 0.875, 0.1562, 0.875, 0.1562, 0.8438, 0.2188, 0.8438, 0.2188, 0.875, 0.1875, 0.875, 0.1875, 0.8438, 0.25, 0.8438, 0.25, 0.875, 0.2188, 0.875, 0.2188, 0.8438, 0.2812, 0.8438, 0.2812, 0.875, 0.25, 0.875, 0.25, 0.8438, 0.3125, 0.8438, 0.3125, 0.875, 0.2812, 0.875, 0.2812, 0.8438, 0.3438, 0.8438, 0.3438, 0.875, 0.3125, 0.875, 0.3125, 0.8438, 0.375, 0.8438, 0.375, 0.875, 0.3438, 0.875, 0.3438, 0.8438, 0.4062, 0.8438, 0.4062, 0.875, 0.375, 0.875, 0.375, 0.8438, 0.4375, 0.8438, 0.4375, 0.875, 0.4062, 0.875, 0.4062, 0.8438, 0.4688, 0.8438, 0.4688, 0.875, 0.4375, 0.875, 0.4375, 0.8438, 0.5, 0.8438, 0.5, 0.875, 0.4688, 0.875, 0.4688, 0.8438, 0.5312, 0.8438, 0.5312, 0.875, 0.5, 0.875, 0.5, 0.8438, 0.5625, 0.8438, 0.5625, 0.875, 0.5312, 0.875, 0.5312, 0.8438, 0.5938, 0.8438, 0.5938, 0.875, 0.5625, 0.875, 0.5625, 0.8438, 0.625, 0.8438, 0.625, 0.875, 0.5938, 0.875, 0.5938, 0.8438, 0.6562, 0.8438, 0.6562, 0.875, 0.625, 0.875, 0.625, 0.8438, 0.6875, 0.8438, 0.6875, 0.875, 0.6562, 0.875, 0.6562, 0.8438, 0.7188, 0.8438, 0.7188, 0.875, 0.6875, 0.875, 0.6875, 0.8438, 0.75, 0.8438, 0.75, 0.875, 0.7188, 0.875, 0.7188, 0.8438, 0.7812, 0.8438, 0.7812, 0.875, 0.75, 0.875, 0.75, 0.8438, 0.8125, 0.8438, 0.8125, 0.875, 0.7812, 0.875, 0.7812, 0.8438, 0.8438, 0.8438, 0.8438, 0.875, 0.8125, 0.875, 0.8125, 0.8438, 0.875, 0.8438, 0.875, 0.875, 0.8438, 0.875, 0.8438, 0.8438, 0.9062, 0.8438, 0.9062, 0.875, 0.875, 0.875, 0.875, 0.8438, 0.9375, 0.8438, 0.9375, 0.875, 0.9062, 0.875, 0.9062, 0.8438, 0.9688, 0.8438, 0.9688, 0.875, 0.9375, 0.875, 0.9375, 0.8438, 1.0, 0.8438, 1.0, 0.875, 0.9688, 0.875, 0.9688, 0.8438, 0.03125, 0.875, 0.03125, 0.9375, 0.0, 0.9375, 0.0, 0.875, 0.0625, 0.875, 0.0625, 0.9375, 0.03125, 0.9375, 0.03125, 0.875, 0.09375, 0.875, 0.09375, 0.9375, 0.0625, 0.9375, 0.0625, 0.875, 0.125, 0.875, 0.125, 0.9375, 0.09375, 0.9375, 0.09375, 0.875, 0.1562, 0.875, 0.1562, 0.9375, 0.125, 0.9375, 0.125, 0.875, 0.1875, 0.875, 0.1875, 0.9375, 0.1562, 0.9375, 0.1562, 0.875, 0.2188, 0.875, 0.2188, 0.9375, 0.1875, 0.9375, 0.1875, 0.875, 0.25, 0.875, 0.25, 0.9375, 0.2188, 0.9375, 0.2188, 0.875, 0.2812, 0.875, 0.2812, 0.9375, 0.25, 0.9375, 0.25, 0.875, 0.3125, 0.875, 0.3125, 0.9375, 0.2812, 0.9375, 0.2812, 0.875, 0.3438, 0.875, 0.3438, 0.9375, 0.3125, 0.9375, 0.3125, 0.875, 0.375, 0.875, 0.375, 0.9375, 0.3438, 0.9375, 0.3438, 0.875, 0.4062, 0.875, 0.4062, 0.9375, 0.375, 0.9375, 0.375, 0.875, 0.4375, 0.875, 0.4375, 0.9375, 0.4062, 0.9375, 0.4062, 0.875, 0.4688, 0.875, 0.4688, 0.9375, 0.4375, 0.9375, 0.4375, 0.875, 0.5, 0.875, 0.5, 0.9375, 0.4688, 0.9375, 0.4688, 0.875, 0.5312, 0.875, 0.5312, 0.9375, 0.5, 0.9375, 0.5, 0.875, 0.5625, 0.875, 0.5625, 0.9375, 0.5312, 0.9375, 0.5312, 0.875, 0.5938, 0.875, 0.5938, 0.9375, 0.5625, 0.9375, 0.5625, 0.875, 0.625, 0.875, 0.625, 0.9375, 0.5938, 0.9375, 0.5938, 0.875, 0.6562, 0.875, 0.6562, 0.9375, 0.625, 0.9375, 0.625, 0.875, 0.6875, 0.875, 0.6875, 0.9375, 0.6562, 0.9375, 0.6562, 0.875, 0.7188, 0.875, 0.7188, 0.9375, 0.6875, 0.9375, 0.6875, 0.875, 0.75, 0.875, 0.75, 0.9375, 0.7188, 0.9375, 0.7188, 0.875, 0.7812, 0.875, 0.7812, 0.9375, 0.75, 0.9375, 0.75, 0.875, 0.8125, 0.875, 0.8125, 0.9375, 0.7812, 0.9375, 0.7812, 0.875, 0.8438, 0.875, 0.8438, 0.9375, 0.8125, 0.9375, 0.8125, 0.875, 0.875, 0.875, 0.875, 0.9375, 0.8438, 0.9375, 0.8438, 0.875, 0.9062, 0.875, 0.9062, 0.9375, 0.875, 0.9375, 0.875, 0.875, 0.9375, 0.875, 0.9375, 0.9375, 0.9062, 0.9375, 0.9062, 0.875, 0.9688, 0.875, 0.9688, 0.9375, 0.9375, 0.9375, 0.9375, 0.875, 1.0, 0.875, 1.0, 0.9375, 0.9688, 0.9375, 0.9688, 0.875, 0.03125, 0.9375, 0.03125, 0.9688, 0.0, 0.9688, 0.0, 0.9375, 0.0625, 0.9375, 0.0625, 0.9688, 0.03125, 0.9688, 0.03125, 0.9375, 0.09375, 0.9375, 0.09375, 0.9688, 0.0625, 0.9688, 0.0625, 0.9375, 0.125, 0.9375, 0.125, 0.9688, 0.09375, 0.9688, 0.09375, 0.9375, 0.1562, 0.9375, 0.1562, 0.9688, 0.125, 0.9688, 0.125, 0.9375, 0.1875, 0.9375, 0.1875, 0.9688, 0.1562, 0.9688, 0.1562, 0.9375, 0.2188, 0.9375, 0.2188, 0.9688, 0.1875, 0.9688, 0.1875, 0.9375, 0.25, 0.9375, 0.25, 0.9688, 0.2188, 0.9688, 0.2188, 0.9375, 0.2812, 0.9375, 0.2812, 0.9688, 0.25, 0.9688, 0.25, 0.9375, 0.3125, 0.9375, 0.3125, 0.9688, 0.2812, 0.9688, 0.2812, 0.9375, 0.3438, 0.9375, 0.3438, 0.9688, 0.3125, 0.9688, 0.3125, 0.9375, 0.375, 0.9375, 0.375, 0.9688, 0.3438, 0.9688, 0.3438, 0.9375, 0.4062, 0.9375, 0.4062, 0.9688, 0.375, 0.9688, 0.375, 0.9375, 0.4375, 0.9375, 0.4375, 0.9688, 0.4062, 0.9688, 0.4062, 0.9375, 0.4688, 0.9375, 0.4688, 0.9688, 0.4375, 0.9688, 0.4375, 0.9375, 0.5, 0.9375, 0.5, 0.9688, 0.4688, 0.9688, 0.4688, 0.9375, 0.5312, 0.9375, 0.5312, 0.9688, 0.5, 0.9688, 0.5, 0.9375, 0.5625, 0.9375, 0.5625, 0.9688, 0.5312, 0.9688, 0.5312, 0.9375, 0.5938, 0.9375, 0.5938, 0.9688, 0.5625, 0.9688, 0.5625, 0.9375, 0.625, 0.9375, 0.625, 0.9688, 0.5938, 0.9688, 0.5938, 0.9375, 0.6562, 0.9375, 0.6562, 0.9688, 0.625, 0.9688, 0.625, 0.9375, 0.6875, 0.9375, 0.6875, 0.9688, 0.6562, 0.9688, 0.6562, 0.9375, 0.7188, 0.9375, 0.7188, 0.9688, 0.6875, 0.9688, 0.6875, 0.9375, 0.75, 0.9375, 0.75, 0.9688, 0.7188, 0.9688, 0.7188, 0.9375, 0.7812, 0.9375, 0.7812, 0.9688, 0.75, 0.9688, 0.75, 0.9375, 0.8125, 0.9375, 0.8125, 0.9688, 0.7812, 0.9688, 0.7812, 0.9375, 0.8438, 0.9375, 0.8438, 0.9688, 0.8125, 0.9688, 0.8125, 0.9375, 0.875, 0.9375, 0.875, 0.9688, 0.8438, 0.9688, 0.8438, 0.9375, 0.9062, 0.9375, 0.9062, 0.9688, 0.875, 0.9688, 0.875, 0.9375, 0.9375, 0.9375, 0.9375, 0.9688, 0.9062, 0.9688, 0.9062, 0.9375, 0.9688, 0.9375, 0.9688, 0.9688, 0.9375, 0.9688, 0.9375, 0.9375, 1.0, 0.9375, 1.0, 0.9688, 0.9688, 0.9688, 0.9688, 0.9375, 0.03125, 0.9688, 0.03125, 0.9844, 0.0, 0.9844, 0.0, 0.9688, 0.0625, 0.9688, 0.0625, 0.9844, 0.03125, 0.9844, 0.03125, 0.9688, 0.09375, 0.9688, 0.09375, 0.9844, 0.0625, 0.9844, 0.0625, 0.9688, 0.125, 0.9688, 0.125, 0.9844, 0.09375, 0.9844, 0.09375, 0.9688, 0.1562, 0.9688, 0.1562, 0.9844, 0.125, 0.9844, 0.125, 0.9688, 0.1875, 0.9688, 0.1875, 0.9844, 0.1562, 0.9844, 0.1562, 0.9688, 0.2188, 0.9688, 0.2188, 0.9844, 0.1875, 0.9844, 0.1875, 0.9688, 0.25, 0.9688, 0.25, 0.9844, 0.2188, 0.9844, 0.2188, 0.9688, 0.2812, 0.9688, 0.2812, 0.9844, 0.25, 0.9844, 0.25, 0.9688, 0.3125, 0.9688, 0.3125, 0.9844, 0.2812, 0.9844, 0.2812, 0.9688, 0.3438, 0.9688, 0.3438, 0.9844, 0.3125, 0.9844, 0.3125, 0.9688, 0.375, 0.9688, 0.375, 0.9844, 0.3438, 0.9844, 0.3438, 0.9688, 0.4062, 0.9688, 0.4062, 0.9844, 0.375, 0.9844, 0.375, 0.9688, 0.4375, 0.9688, 0.4375, 0.9844, 0.4062, 0.9844, 0.4062, 0.9688, 0.4688, 0.9688, 0.4688, 0.9844, 0.4375, 0.9844, 0.4375, 0.9688, 0.5, 0.9688, 0.5, 0.9844, 0.4688, 0.9844, 0.4688, 0.9688, 0.5312, 0.9688, 0.5312, 0.9844, 0.5, 0.9844, 0.5, 0.9688, 0.5625, 0.9688, 0.5625, 0.9844, 0.5312, 0.9844, 0.5312, 0.9688, 0.5938, 0.9688, 0.5938, 0.9844, 0.5625, 0.9844, 0.5625, 0.9688, 0.625, 0.9688, 0.625, 0.9844, 0.5938, 0.9844, 0.5938, 0.9688, 0.6562, 0.9688, 0.6562, 0.9844, 0.625, 0.9844, 0.625, 0.9688, 0.6875, 0.9688, 0.6875, 0.9844, 0.6562, 0.9844, 0.6562, 0.9688, 0.7188, 0.9688, 0.7188, 0.9844, 0.6875, 0.9844, 0.6875, 0.9688, 0.75, 0.9688, 0.75, 0.9844, 0.7188, 0.9844, 0.7188, 0.9688, 0.7812, 0.9688, 0.7812, 0.9844, 0.75, 0.9844, 0.75, 0.9688, 0.8125, 0.9688, 0.8125, 0.9844, 0.7812, 0.9844, 0.7812, 0.9688, 0.8438, 0.9688, 0.8438, 0.9844, 0.8125, 0.9844, 0.8125, 0.9688, 0.875, 0.9688, 0.875, 0.9844, 0.8438, 0.9844, 0.8438, 0.9688, 0.9062, 0.9688, 0.9062, 0.9844, 0.875, 0.9844, 0.875, 0.9688, 0.9375, 0.9688, 0.9375, 0.9844, 0.9062, 0.9844, 0.9062, 0.9688, 0.9688, 0.9688, 0.9688, 0.9844, 0.9375, 0.9844, 0.9375, 0.9688, 1.0, 0.9688, 1.0, 0.9844, 0.9688, 0.9844, 0.9688, 0.9688, 1.0, 0.7812, 1.0, 0.8125, 0.9688, 0.8125, 0.9688, 0.7813, 0.9688, 0.7813, 0.9688, 0.8125, 0.9375, 0.8125, 0.9375, 0.7812, 0.9375, 0.7812, 0.9375, 0.8125, 0.9062, 0.8125, 0.9062, 0.7812, 0.9062, 0.7812, 0.9062, 0.8125, 0.875, 0.8125, 0.875, 0.7812, 0.875, 0.7812, 0.875, 0.8125, 0.8438, 0.8125, 0.8438, 0.7812, 0.8438, 0.7812, 0.8438, 0.8125, 0.8125, 0.8125, 0.8125, 0.7812, 0.8125, 0.7812, 0.8125, 0.8125, 0.7812, 0.8125, 0.7812, 0.7812, 0.7812, 0.7812, 0.7812, 0.8125, 0.75, 0.8125, 0.75, 0.7812, 0.75, 0.7812, 0.75, 0.8125, 0.7188, 0.8125, 0.7188, 0.7812, 0.7188, 0.7812, 0.7188, 0.8125, 0.6875, 0.8125, 0.6875, 0.7812, 0.6875, 0.7812, 0.6875, 0.8125, 0.6562, 0.8125, 0.6562, 0.7812, 0.6562, 0.7812, 0.6562, 0.8125, 0.625, 0.8125, 0.625, 0.7812, 0.625, 0.7812, 0.625, 0.8125, 0.5938, 0.8125, 0.5938, 0.7812, 0.5938, 0.7812, 0.5938, 0.8125, 0.5625, 0.8125, 0.5625, 0.7812, 0.5625, 0.7812, 0.5625, 0.8125, 0.5312, 0.8125, 0.5312, 0.7812, 0.5312, 0.7812, 0.5312, 0.8125, 0.5, 0.8125, 0.5, 0.7812, 0.5, 0.7812, 0.5, 0.8125, 0.4688, 0.8125, 0.4688, 0.7812, 0.4688, 0.7812, 0.4688, 0.8125, 0.4375, 0.8125, 0.4375, 0.7812, 0.4375, 0.7812, 0.4375, 0.8125, 0.4062, 0.8125, 0.4062, 0.7812, 0.4062, 0.7812, 0.4062, 0.8125, 0.375, 0.8125, 0.375, 0.7812, 0.375, 0.7812, 0.375, 0.8125, 0.3438, 0.8125, 0.3438, 0.7812, 0.3438, 0.7812, 0.3438, 0.8125, 0.3125, 0.8125, 0.3125, 0.7812, 0.3125, 0.7812, 0.3125, 0.8125, 0.2812, 0.8125, 0.2812, 0.7812, 0.2812, 0.7812, 0.2812, 0.8125, 0.25, 0.8125, 0.25, 0.7812, 0.25, 0.7812, 0.25, 0.8125, 0.2188, 0.8125, 0.2188, 0.7812, 0.2188, 0.7812, 0.2188, 0.8125, 0.1875, 0.8125, 0.1875, 0.7812, 0.1875, 0.7812, 0.1875, 0.8125, 0.1562, 0.8125, 0.1562, 0.7812, 0.1562, 0.7812, 0.1562, 0.8125, 0.125, 0.8125, 0.125, 0.7812, 0.125, 0.7812, 0.125, 0.8125, 0.09375, 0.8125, 0.09375, 0.7812, 0.09375, 0.7812, 0.09375, 0.8125, 0.0625, 0.8125, 0.0625, 0.7812, 0.0625, 0.7812, 0.0625, 0.8125, 0.03125, 0.8125, 0.03125, 0.7813, 0.03125, 0.7813, 0.03125, 0.8125, 0.0, 0.8125, 0.0, 0.7812, 1.0, 0.8125, 1.0, 0.8438, 0.9688, 0.8438, 0.9688, 0.8125, 0.9688, 0.8125, 0.9688, 0.8438, 0.9375, 0.8438, 0.9375, 0.8125, 0.9375, 0.8125, 0.9375, 0.8438, 0.9062, 0.8438, 0.9062, 0.8125, 0.9062, 0.8125, 0.9062, 0.8438, 0.875, 0.8438, 0.875, 0.8125, 0.875, 0.8125, 0.875, 0.8438, 0.8438, 0.8438, 0.8438, 0.8125, 0.8438, 0.8125, 0.8438, 0.8438, 0.8125, 0.8438, 0.8125, 0.8125, 0.8125, 0.8125, 0.8125, 0.8438, 0.7812, 0.8438, 0.7812, 0.8125, 0.7812, 0.8125, 0.7812, 0.8438, 0.75, 0.8438, 0.75, 0.8125, 0.75, 0.8125, 0.75, 0.8438, 0.7188, 0.8438, 0.7188, 0.8125, 0.7188, 0.8125, 0.7188, 0.8438, 0.6875, 0.8438, 0.6875, 0.8125, 0.6875, 0.8125, 0.6875, 0.8438, 0.6562, 0.8438, 0.6562, 0.8125, 0.6562, 0.8125, 0.6562, 0.8438, 0.625, 0.8438, 0.625, 0.8125, 0.625, 0.8125, 0.625, 0.8438, 0.5938, 0.8438, 0.5938, 0.8125, 0.5938, 0.8125, 0.5938, 0.8438, 0.5625, 0.8438, 0.5625, 0.8125, 0.5625, 0.8125, 0.5625, 0.8438, 0.5312, 0.8438, 0.5312, 0.8125, 0.5312, 0.8125, 0.5312, 0.8438, 0.5, 0.8438, 0.5, 0.8125, 0.5, 0.8125, 0.5, 0.8438, 0.4688, 0.8438, 0.4688, 0.8125, 0.4688, 0.8125, 0.4688, 0.8438, 0.4375, 0.8438, 0.4375, 0.8125, 0.4375, 0.8125, 0.4375, 0.8438, 0.4062, 0.8438, 0.4062, 0.8125, 0.4062, 0.8125, 0.4062, 0.8438, 0.375, 0.8438, 0.375, 0.8125, 0.375, 0.8125, 0.375, 0.8438, 0.3438, 0.8438, 0.3438, 0.8125, 0.3438, 0.8125, 0.3438, 0.8438, 0.3125, 0.8438, 0.3125, 0.8125, 0.3125, 0.8125, 0.3125, 0.8438, 0.2812, 0.8438, 0.2812, 0.8125, 0.2812, 0.8125, 0.2812, 0.8438, 0.25, 0.8438, 0.25, 0.8125, 0.25, 0.8125, 0.25, 0.8438, 0.2188, 0.8438, 0.2188, 0.8125, 0.2188, 0.8125, 0.2188, 0.8438, 0.1875, 0.8438, 0.1875, 0.8125, 0.1875, 0.8125, 0.1875, 0.8438, 0.1562, 0.8438, 0.1562, 0.8125, 0.1562, 0.8125, 0.1562, 0.8438, 0.125, 0.8438, 0.125, 0.8125, 0.125, 0.8125, 0.125, 0.8438, 0.09375, 0.8438, 0.09375, 0.8125, 0.09375, 0.8125, 0.09375, 0.8438, 0.0625, 0.8438, 0.0625, 0.8125, 0.0625, 0.8125, 0.0625, 0.8438, 0.03125, 0.8438, 0.03125, 0.8125, 0.03125, 0.8125, 0.03125, 0.8438, 0.0, 0.8438, 0.0, 0.8125, 0.03125, 0.75, 0.03125, 0.7813, 0.0, 0.7812, 0.0, 0.75, 0.0625, 0.75, 0.0625, 0.7812, 0.03125, 0.7813, 0.03125, 0.75, 0.09375, 0.75, 0.09375, 0.7812, 0.0625, 0.7812, 0.0625, 0.75, 0.125, 0.75, 0.125, 0.7812, 0.09375, 0.7812, 0.09375, 0.75, 0.1562, 0.75, 0.1562, 0.7812, 0.125, 0.7812, 0.125, 0.75, 0.1875, 0.75, 0.1875, 0.7812, 0.1562, 0.7812, 0.1562, 0.75, 0.2188, 0.75, 0.2188, 0.7812, 0.1875, 0.7812, 0.1875, 0.75, 0.25, 0.75, 0.25, 0.7812, 0.2188, 0.7812, 0.2188, 0.75, 0.2812, 0.75, 0.2812, 0.7812, 0.25, 0.7812, 0.25, 0.75, 0.3125, 0.75, 0.3125, 0.7812, 0.2812, 0.7812, 0.2812, 0.75, 0.3438, 0.75, 0.3438, 0.7812, 0.3125, 0.7812, 0.3125, 0.75, 0.375, 0.75, 0.375, 0.7812, 0.3438, 0.7812, 0.3438, 0.75, 0.4062, 0.75, 0.4062, 0.7812, 0.375, 0.7812, 0.375, 0.75, 0.4375, 0.75, 0.4375, 0.7812, 0.4062, 0.7812, 0.4062, 0.75, 0.4688, 0.75, 0.4688, 0.7812, 0.4375, 0.7812, 0.4375, 0.75, 0.5, 0.75, 0.5, 0.7812, 0.4688, 0.7812, 0.4688, 0.75, 0.5312, 0.75, 0.5312, 0.7812, 0.5, 0.7812, 0.5, 0.75, 0.5625, 0.75, 0.5625, 0.7812, 0.5312, 0.7812, 0.5312, 0.75, 0.5938, 0.75, 0.5938, 0.7812, 0.5625, 0.7812, 0.5625, 0.75, 0.625, 0.75, 0.625, 0.7812, 0.5938, 0.7812, 0.5938, 0.75, 0.6562, 0.75, 0.6562, 0.7812, 0.625, 0.7812, 0.625, 0.75, 0.6875, 0.75, 0.6875, 0.7812, 0.6562, 0.7812, 0.6562, 0.75, 0.7188, 0.75, 0.7188, 0.7812, 0.6875, 0.7812, 0.6875, 0.75, 0.75, 0.75, 0.75, 0.7812, 0.7188, 0.7812, 0.7188, 0.75, 0.7812, 0.75, 0.7812, 0.7812, 0.75, 0.7812, 0.75, 0.75, 0.8125, 0.75, 0.8125, 0.7812, 0.7812, 0.7812, 0.7812, 0.75, 0.8438, 0.75, 0.8438, 0.7812, 0.8125, 0.7812, 0.8125, 0.75, 0.875, 0.75, 0.875, 0.7812, 0.8438, 0.7812, 0.8438, 0.75, 0.9062, 0.75, 0.9062, 0.7812, 0.875, 0.7812, 0.875, 0.75, 0.9375, 0.75, 0.9375, 0.7812, 0.9062, 0.7812, 0.9062, 0.75, 0.9688, 0.75, 0.9688, 0.7813, 0.9375, 0.7812, 0.9375, 0.75, 1.0, 0.75, 1.0, 0.7812, 0.9688, 0.7813, 0.9688, 0.75])
me_cube_001.materials.append(mat_sharp)
me_cube_001.materials.append(mat_mango)
me_cube_001.update()

# ---- objects
ob_axe = bpy.data.objects.new('axe', me_cube_001)

# ---- transforms, parenting, visibility, modifiers, constraints
ob_axe.location = (0.0, 0.2916, 3.662)
ob_axe.scale = (1.503, 1.0, 1.0)
_m = ob_axe.modifiers.new('Subdivision', 'SUBSURF')
_m.levels = 2

# ---- collection membership
col_collection.objects.link(ob_axe)

# ---- scene / render settings (as saved in the file)
scene.frame_start = 1; scene.frame_end = 250; scene.frame_set(1)
scene.render.engine = 'BLENDER_EEVEE_NEXT'
bpy.context.view_layer.update()

# ---- added for rendering (the .blend has no active camera and no usable light): camera, sun
cam_auto = bpy.data.cameras.new('AutoCamera')
cam_auto.lens = 50.0
cam_auto.sensor_width = 36.0
cam_auto.clip_end = 1000.0
ob_auto_camera = bpy.data.objects.new('AutoCamera', cam_auto)
scene.collection.objects.link(ob_auto_camera)
ob_auto_camera.location = (9.21461, -11.1327, 11.4938)
ob_auto_camera.rotation_euler = (1.09748, -7.21219e-08, 0.694738)
scene.camera = ob_auto_camera
light_auto_sun = bpy.data.lights.new('AutoSun', 'SUN')
light_auto_sun.energy = 3.0
light_auto_sun.angle = 0.0523599
ob_auto_sun = bpy.data.objects.new('AutoSun', light_auto_sun)
scene.collection.objects.link(ob_auto_sun)
ob_auto_sun.rotation_euler = (0.872665, 0.174533, 0.523599)
bpy.context.view_layer.update()
